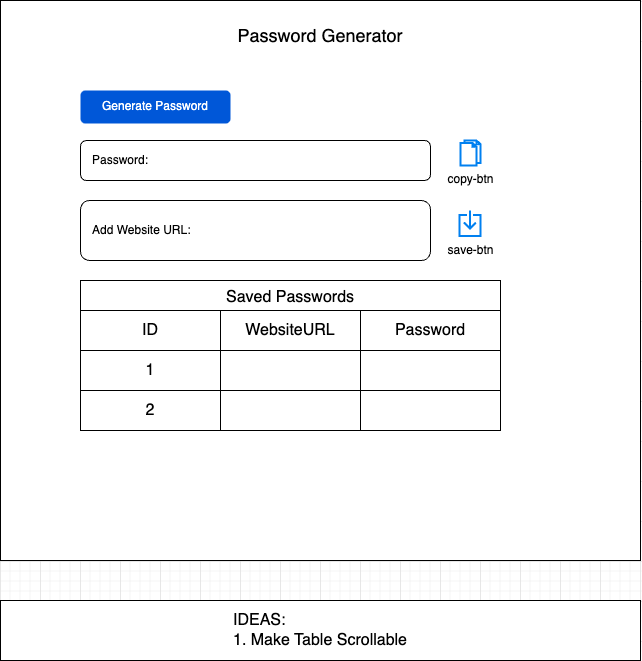

The diagram above was exported from draw.io. Its source (the exported page's mxGraphModel, read from the mxfile embedded in the PNG):
<mxGraphModel dx="951" dy="691" grid="1" gridSize="10" guides="1" tooltips="1" connect="1" arrows="1" fold="1" page="1" pageScale="1" pageWidth="827" pageHeight="1169" math="0" shadow="0">
  <root>
    <mxCell id="0" />
    <mxCell id="1" parent="0" />
    <mxCell id="iOFCWskhqS-diVe5raY2-1" value="" style="rounded=0;whiteSpace=wrap;html=1;" parent="1" vertex="1">
      <mxGeometry x="40" y="40" width="640" height="560" as="geometry" />
    </mxCell>
    <mxCell id="iOFCWskhqS-diVe5raY2-2" value="&lt;font style=&quot;font-size: 18px;&quot;&gt;Password Generator&lt;/font&gt;" style="text;html=1;strokeColor=none;fillColor=none;align=center;verticalAlign=middle;whiteSpace=wrap;rounded=0;" parent="1" vertex="1">
      <mxGeometry x="260" y="60" width="200" height="30" as="geometry" />
    </mxCell>
    <mxCell id="iOFCWskhqS-diVe5raY2-4" value="Generate Password" style="rounded=1;fillColor=#0057D8;strokeColor=none;html=1;whiteSpace=wrap;fontColor=#ffffff;align=center;verticalAlign=middle;fontStyle=0;fontSize=12;sketch=0;" parent="1" vertex="1">
      <mxGeometry x="120" y="130" width="150" height="33" as="geometry" />
    </mxCell>
    <mxCell id="iOFCWskhqS-diVe5raY2-5" value="&amp;nbsp; &amp;nbsp;Password:" style="rounded=1;whiteSpace=wrap;html=1;align=left;" parent="1" vertex="1">
      <mxGeometry x="120" y="180" width="350" height="40" as="geometry" />
    </mxCell>
    <mxCell id="iOFCWskhqS-diVe5raY2-6" value="copy-btn" style="html=1;verticalLabelPosition=bottom;align=center;labelBackgroundColor=#ffffff;verticalAlign=top;strokeWidth=2;strokeColor=#0080F0;shadow=0;dashed=0;shape=mxgraph.ios7.icons.documents;" parent="1" vertex="1">
      <mxGeometry x="500" y="180" width="20" height="25" as="geometry" />
    </mxCell>
    <mxCell id="iOFCWskhqS-diVe5raY2-7" value="&amp;nbsp; &amp;nbsp;Add Website URL:" style="rounded=1;whiteSpace=wrap;html=1;align=left;" parent="1" vertex="1">
      <mxGeometry x="120" y="240" width="350" height="60" as="geometry" />
    </mxCell>
    <mxCell id="iOFCWskhqS-diVe5raY2-9" value="save-btn" style="html=1;verticalLabelPosition=bottom;align=center;labelBackgroundColor=#ffffff;verticalAlign=top;strokeWidth=2;strokeColor=#0080F0;shadow=0;dashed=0;shape=mxgraph.ios7.icons.down;" parent="1" vertex="1">
      <mxGeometry x="499" y="250" width="21" height="25.5" as="geometry" />
    </mxCell>
    <mxCell id="iOFCWskhqS-diVe5raY2-10" value="Saved Passwords" style="shape=table;startSize=30;container=1;collapsible=0;childLayout=tableLayout;strokeColor=default;fontSize=16;" parent="1" vertex="1">
      <mxGeometry x="120" y="320" width="420" height="150" as="geometry" />
    </mxCell>
    <mxCell id="iOFCWskhqS-diVe5raY2-11" value="" style="shape=tableRow;horizontal=0;startSize=0;swimlaneHead=0;swimlaneBody=0;strokeColor=inherit;top=0;left=0;bottom=0;right=0;collapsible=0;dropTarget=0;fillColor=none;points=[[0,0.5],[1,0.5]];portConstraint=eastwest;fontSize=16;" parent="iOFCWskhqS-diVe5raY2-10" vertex="1">
      <mxGeometry y="30" width="420" height="40" as="geometry" />
    </mxCell>
    <mxCell id="iOFCWskhqS-diVe5raY2-12" value="ID" style="shape=partialRectangle;html=1;whiteSpace=wrap;connectable=0;strokeColor=inherit;overflow=hidden;fillColor=none;top=0;left=0;bottom=0;right=0;pointerEvents=1;fontSize=16;" parent="iOFCWskhqS-diVe5raY2-11" vertex="1">
      <mxGeometry width="140" height="40" as="geometry">
        <mxRectangle width="140" height="40" as="alternateBounds" />
      </mxGeometry>
    </mxCell>
    <mxCell id="iOFCWskhqS-diVe5raY2-13" value="WebsiteURL" style="shape=partialRectangle;html=1;whiteSpace=wrap;connectable=0;strokeColor=inherit;overflow=hidden;fillColor=none;top=0;left=0;bottom=0;right=0;pointerEvents=1;fontSize=16;" parent="iOFCWskhqS-diVe5raY2-11" vertex="1">
      <mxGeometry x="140" width="140" height="40" as="geometry">
        <mxRectangle width="140" height="40" as="alternateBounds" />
      </mxGeometry>
    </mxCell>
    <mxCell id="iOFCWskhqS-diVe5raY2-14" value="Password" style="shape=partialRectangle;html=1;whiteSpace=wrap;connectable=0;strokeColor=inherit;overflow=hidden;fillColor=none;top=0;left=0;bottom=0;right=0;pointerEvents=1;fontSize=16;" parent="iOFCWskhqS-diVe5raY2-11" vertex="1">
      <mxGeometry x="280" width="140" height="40" as="geometry">
        <mxRectangle width="140" height="40" as="alternateBounds" />
      </mxGeometry>
    </mxCell>
    <mxCell id="iOFCWskhqS-diVe5raY2-15" value="" style="shape=tableRow;horizontal=0;startSize=0;swimlaneHead=0;swimlaneBody=0;strokeColor=inherit;top=0;left=0;bottom=0;right=0;collapsible=0;dropTarget=0;fillColor=none;points=[[0,0.5],[1,0.5]];portConstraint=eastwest;fontSize=16;" parent="iOFCWskhqS-diVe5raY2-10" vertex="1">
      <mxGeometry y="70" width="420" height="40" as="geometry" />
    </mxCell>
    <mxCell id="iOFCWskhqS-diVe5raY2-16" value="1" style="shape=partialRectangle;html=1;whiteSpace=wrap;connectable=0;strokeColor=inherit;overflow=hidden;fillColor=none;top=0;left=0;bottom=0;right=0;pointerEvents=1;fontSize=16;" parent="iOFCWskhqS-diVe5raY2-15" vertex="1">
      <mxGeometry width="140" height="40" as="geometry">
        <mxRectangle width="140" height="40" as="alternateBounds" />
      </mxGeometry>
    </mxCell>
    <mxCell id="iOFCWskhqS-diVe5raY2-17" value="" style="shape=partialRectangle;html=1;whiteSpace=wrap;connectable=0;strokeColor=inherit;overflow=hidden;fillColor=none;top=0;left=0;bottom=0;right=0;pointerEvents=1;fontSize=16;" parent="iOFCWskhqS-diVe5raY2-15" vertex="1">
      <mxGeometry x="140" width="140" height="40" as="geometry">
        <mxRectangle width="140" height="40" as="alternateBounds" />
      </mxGeometry>
    </mxCell>
    <mxCell id="iOFCWskhqS-diVe5raY2-18" value="" style="shape=partialRectangle;html=1;whiteSpace=wrap;connectable=0;strokeColor=inherit;overflow=hidden;fillColor=none;top=0;left=0;bottom=0;right=0;pointerEvents=1;fontSize=16;" parent="iOFCWskhqS-diVe5raY2-15" vertex="1">
      <mxGeometry x="280" width="140" height="40" as="geometry">
        <mxRectangle width="140" height="40" as="alternateBounds" />
      </mxGeometry>
    </mxCell>
    <mxCell id="iOFCWskhqS-diVe5raY2-19" value="" style="shape=tableRow;horizontal=0;startSize=0;swimlaneHead=0;swimlaneBody=0;strokeColor=inherit;top=0;left=0;bottom=0;right=0;collapsible=0;dropTarget=0;fillColor=none;points=[[0,0.5],[1,0.5]];portConstraint=eastwest;fontSize=16;" parent="iOFCWskhqS-diVe5raY2-10" vertex="1">
      <mxGeometry y="110" width="420" height="40" as="geometry" />
    </mxCell>
    <mxCell id="iOFCWskhqS-diVe5raY2-20" value="2" style="shape=partialRectangle;html=1;whiteSpace=wrap;connectable=0;strokeColor=inherit;overflow=hidden;fillColor=none;top=0;left=0;bottom=0;right=0;pointerEvents=1;fontSize=16;" parent="iOFCWskhqS-diVe5raY2-19" vertex="1">
      <mxGeometry width="140" height="40" as="geometry">
        <mxRectangle width="140" height="40" as="alternateBounds" />
      </mxGeometry>
    </mxCell>
    <mxCell id="iOFCWskhqS-diVe5raY2-21" value="" style="shape=partialRectangle;html=1;whiteSpace=wrap;connectable=0;strokeColor=inherit;overflow=hidden;fillColor=none;top=0;left=0;bottom=0;right=0;pointerEvents=1;fontSize=16;" parent="iOFCWskhqS-diVe5raY2-19" vertex="1">
      <mxGeometry x="140" width="140" height="40" as="geometry">
        <mxRectangle width="140" height="40" as="alternateBounds" />
      </mxGeometry>
    </mxCell>
    <mxCell id="iOFCWskhqS-diVe5raY2-22" value="" style="shape=partialRectangle;html=1;whiteSpace=wrap;connectable=0;strokeColor=inherit;overflow=hidden;fillColor=none;top=0;left=0;bottom=0;right=0;pointerEvents=1;fontSize=16;" parent="iOFCWskhqS-diVe5raY2-19" vertex="1">
      <mxGeometry x="280" width="140" height="40" as="geometry">
        <mxRectangle width="140" height="40" as="alternateBounds" />
      </mxGeometry>
    </mxCell>
    <mxCell id="iOFCWskhqS-diVe5raY2-23" value="&lt;div style=&quot;text-align: left; font-size: 16px;&quot;&gt;&lt;span style=&quot;background-color: initial;&quot;&gt;&lt;font style=&quot;font-size: 16px;&quot;&gt;IDEAS:&lt;/font&gt;&lt;/span&gt;&lt;/div&gt;&lt;div style=&quot;text-align: left; font-size: 16px;&quot;&gt;&lt;span style=&quot;background-color: initial;&quot;&gt;&lt;font style=&quot;font-size: 16px;&quot;&gt;1. Make Table Scrollable&lt;/font&gt;&lt;/span&gt;&lt;/div&gt;" style="rounded=0;whiteSpace=wrap;html=1;" parent="1" vertex="1">
      <mxGeometry x="40" y="640" width="640" height="60" as="geometry" />
    </mxCell>
  </root>
</mxGraphModel>